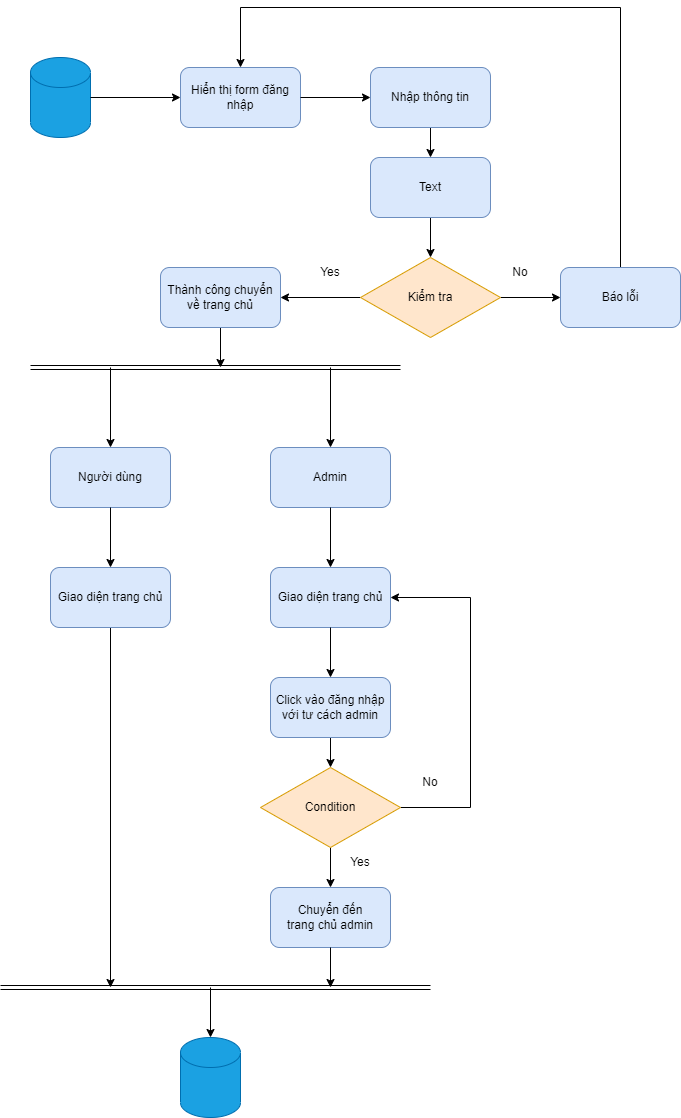

The diagram above was exported from draw.io. Its source (the exported page's mxGraphModel, read from the mxfile embedded in the PNG):
<mxGraphModel dx="994" dy="564" grid="1" gridSize="10" guides="1" tooltips="1" connect="1" arrows="1" fold="1" page="1" pageScale="1" pageWidth="827" pageHeight="1169" math="0" shadow="0">
  <root>
    <mxCell id="0" />
    <mxCell id="1" parent="0" />
    <mxCell id="qofhjOdbY2ZcRa1VPk3d-1" value="" style="shape=cylinder3;whiteSpace=wrap;html=1;boundedLbl=1;backgroundOutline=1;size=15;fillColor=#1ba1e2;fontColor=#ffffff;strokeColor=#006EAF;" vertex="1" parent="1">
      <mxGeometry x="40" y="120" width="60" height="80" as="geometry" />
    </mxCell>
    <mxCell id="qofhjOdbY2ZcRa1VPk3d-2" value="" style="endArrow=classic;html=1;rounded=0;exitX=1;exitY=0.5;exitDx=0;exitDy=0;exitPerimeter=0;" edge="1" parent="1" source="qofhjOdbY2ZcRa1VPk3d-1">
      <mxGeometry width="50" height="50" relative="1" as="geometry">
        <mxPoint x="390" y="320" as="sourcePoint" />
        <mxPoint x="190" y="160" as="targetPoint" />
        <Array as="points" />
      </mxGeometry>
    </mxCell>
    <mxCell id="qofhjOdbY2ZcRa1VPk3d-3" value="" style="rounded=1;whiteSpace=wrap;html=1;fillColor=#dae8fc;strokeColor=#6c8ebf;" vertex="1" parent="1">
      <mxGeometry x="190" y="130" width="120" height="60" as="geometry" />
    </mxCell>
    <mxCell id="qofhjOdbY2ZcRa1VPk3d-4" value="" style="endArrow=classic;html=1;rounded=0;exitX=1;exitY=0.5;exitDx=0;exitDy=0;" edge="1" parent="1" source="qofhjOdbY2ZcRa1VPk3d-3">
      <mxGeometry width="50" height="50" relative="1" as="geometry">
        <mxPoint x="330" y="290" as="sourcePoint" />
        <mxPoint x="380" y="160" as="targetPoint" />
      </mxGeometry>
    </mxCell>
    <mxCell id="qofhjOdbY2ZcRa1VPk3d-7" style="edgeStyle=orthogonalEdgeStyle;rounded=0;orthogonalLoop=1;jettySize=auto;html=1;" edge="1" parent="1" source="qofhjOdbY2ZcRa1VPk3d-5" target="qofhjOdbY2ZcRa1VPk3d-6">
      <mxGeometry relative="1" as="geometry" />
    </mxCell>
    <mxCell id="qofhjOdbY2ZcRa1VPk3d-5" value="" style="rounded=1;whiteSpace=wrap;html=1;fillColor=#dae8fc;strokeColor=#6c8ebf;" vertex="1" parent="1">
      <mxGeometry x="380" y="130" width="120" height="60" as="geometry" />
    </mxCell>
    <mxCell id="qofhjOdbY2ZcRa1VPk3d-9" style="edgeStyle=orthogonalEdgeStyle;rounded=0;orthogonalLoop=1;jettySize=auto;html=1;exitX=0.5;exitY=1;exitDx=0;exitDy=0;" edge="1" parent="1" source="qofhjOdbY2ZcRa1VPk3d-6" target="qofhjOdbY2ZcRa1VPk3d-8">
      <mxGeometry relative="1" as="geometry" />
    </mxCell>
    <mxCell id="qofhjOdbY2ZcRa1VPk3d-6" value="" style="rounded=1;whiteSpace=wrap;html=1;fillColor=#dae8fc;strokeColor=#6c8ebf;" vertex="1" parent="1">
      <mxGeometry x="380" y="220" width="120" height="60" as="geometry" />
    </mxCell>
    <mxCell id="qofhjOdbY2ZcRa1VPk3d-11" style="edgeStyle=orthogonalEdgeStyle;rounded=0;orthogonalLoop=1;jettySize=auto;html=1;exitX=1;exitY=0.5;exitDx=0;exitDy=0;entryX=0;entryY=0.5;entryDx=0;entryDy=0;" edge="1" parent="1" source="qofhjOdbY2ZcRa1VPk3d-8" target="qofhjOdbY2ZcRa1VPk3d-12">
      <mxGeometry relative="1" as="geometry">
        <mxPoint x="540" y="360" as="targetPoint" />
      </mxGeometry>
    </mxCell>
    <mxCell id="qofhjOdbY2ZcRa1VPk3d-18" style="edgeStyle=orthogonalEdgeStyle;rounded=0;orthogonalLoop=1;jettySize=auto;html=1;exitX=0;exitY=0.5;exitDx=0;exitDy=0;" edge="1" parent="1" source="qofhjOdbY2ZcRa1VPk3d-8" target="qofhjOdbY2ZcRa1VPk3d-17">
      <mxGeometry relative="1" as="geometry" />
    </mxCell>
    <mxCell id="qofhjOdbY2ZcRa1VPk3d-8" value="" style="rhombus;whiteSpace=wrap;html=1;fillColor=#ffe6cc;strokeColor=#d79b00;" vertex="1" parent="1">
      <mxGeometry x="370" y="320" width="140" height="80" as="geometry" />
    </mxCell>
    <mxCell id="qofhjOdbY2ZcRa1VPk3d-64" style="edgeStyle=orthogonalEdgeStyle;rounded=0;orthogonalLoop=1;jettySize=auto;html=1;exitX=0.5;exitY=0;exitDx=0;exitDy=0;entryX=0.5;entryY=0;entryDx=0;entryDy=0;" edge="1" parent="1" source="qofhjOdbY2ZcRa1VPk3d-12" target="qofhjOdbY2ZcRa1VPk3d-3">
      <mxGeometry relative="1" as="geometry">
        <Array as="points">
          <mxPoint x="630" y="70" />
          <mxPoint x="250" y="70" />
        </Array>
      </mxGeometry>
    </mxCell>
    <mxCell id="qofhjOdbY2ZcRa1VPk3d-12" value="" style="rounded=1;whiteSpace=wrap;html=1;fillColor=#dae8fc;strokeColor=#6c8ebf;" vertex="1" parent="1">
      <mxGeometry x="570" y="330" width="120" height="60" as="geometry" />
    </mxCell>
    <mxCell id="qofhjOdbY2ZcRa1VPk3d-20" style="edgeStyle=orthogonalEdgeStyle;rounded=0;orthogonalLoop=1;jettySize=auto;html=1;exitX=0.5;exitY=1;exitDx=0;exitDy=0;" edge="1" parent="1" source="qofhjOdbY2ZcRa1VPk3d-17">
      <mxGeometry relative="1" as="geometry">
        <mxPoint x="230" y="430" as="targetPoint" />
      </mxGeometry>
    </mxCell>
    <mxCell id="qofhjOdbY2ZcRa1VPk3d-17" value="" style="rounded=1;whiteSpace=wrap;html=1;fillColor=#dae8fc;strokeColor=#6c8ebf;" vertex="1" parent="1">
      <mxGeometry x="170" y="330" width="120" height="60" as="geometry" />
    </mxCell>
    <mxCell id="qofhjOdbY2ZcRa1VPk3d-21" value="" style="shape=link;html=1;rounded=0;" edge="1" parent="1">
      <mxGeometry width="100" relative="1" as="geometry">
        <mxPoint x="40" y="430" as="sourcePoint" />
        <mxPoint x="410" y="430" as="targetPoint" />
      </mxGeometry>
    </mxCell>
    <mxCell id="qofhjOdbY2ZcRa1VPk3d-22" value="" style="endArrow=classic;html=1;rounded=0;" edge="1" parent="1">
      <mxGeometry width="50" height="50" relative="1" as="geometry">
        <mxPoint x="120" y="430" as="sourcePoint" />
        <mxPoint x="120" y="510" as="targetPoint" />
      </mxGeometry>
    </mxCell>
    <mxCell id="qofhjOdbY2ZcRa1VPk3d-23" value="" style="endArrow=classic;html=1;rounded=0;" edge="1" parent="1">
      <mxGeometry width="50" height="50" relative="1" as="geometry">
        <mxPoint x="340" y="430" as="sourcePoint" />
        <mxPoint x="340" y="510" as="targetPoint" />
      </mxGeometry>
    </mxCell>
    <mxCell id="qofhjOdbY2ZcRa1VPk3d-24" value="" style="rounded=1;whiteSpace=wrap;html=1;fillColor=#dae8fc;strokeColor=#6c8ebf;" vertex="1" parent="1">
      <mxGeometry x="60" y="510" width="120" height="60" as="geometry" />
    </mxCell>
    <mxCell id="qofhjOdbY2ZcRa1VPk3d-25" value="" style="rounded=1;whiteSpace=wrap;html=1;fillColor=#dae8fc;strokeColor=#6c8ebf;" vertex="1" parent="1">
      <mxGeometry x="280" y="510" width="120" height="60" as="geometry" />
    </mxCell>
    <mxCell id="qofhjOdbY2ZcRa1VPk3d-26" value="" style="endArrow=classic;html=1;rounded=0;exitX=0.5;exitY=1;exitDx=0;exitDy=0;" edge="1" parent="1" source="qofhjOdbY2ZcRa1VPk3d-24">
      <mxGeometry width="50" height="50" relative="1" as="geometry">
        <mxPoint x="120" y="700" as="sourcePoint" />
        <mxPoint x="120" y="630" as="targetPoint" />
      </mxGeometry>
    </mxCell>
    <mxCell id="qofhjOdbY2ZcRa1VPk3d-44" style="edgeStyle=orthogonalEdgeStyle;rounded=0;orthogonalLoop=1;jettySize=auto;html=1;exitX=0.5;exitY=1;exitDx=0;exitDy=0;" edge="1" parent="1" source="qofhjOdbY2ZcRa1VPk3d-27">
      <mxGeometry relative="1" as="geometry">
        <mxPoint x="120" y="1050" as="targetPoint" />
      </mxGeometry>
    </mxCell>
    <mxCell id="qofhjOdbY2ZcRa1VPk3d-27" value="" style="rounded=1;whiteSpace=wrap;html=1;fillColor=#dae8fc;strokeColor=#6c8ebf;" vertex="1" parent="1">
      <mxGeometry x="60" y="630" width="120" height="60" as="geometry" />
    </mxCell>
    <mxCell id="qofhjOdbY2ZcRa1VPk3d-28" value="" style="endArrow=classic;html=1;rounded=0;exitX=0.5;exitY=1;exitDx=0;exitDy=0;" edge="1" parent="1" source="qofhjOdbY2ZcRa1VPk3d-25">
      <mxGeometry width="50" height="50" relative="1" as="geometry">
        <mxPoint x="320" y="680" as="sourcePoint" />
        <mxPoint x="340" y="630" as="targetPoint" />
      </mxGeometry>
    </mxCell>
    <mxCell id="qofhjOdbY2ZcRa1VPk3d-29" value="" style="rounded=1;whiteSpace=wrap;html=1;fillColor=#dae8fc;strokeColor=#6c8ebf;" vertex="1" parent="1">
      <mxGeometry x="280" y="630" width="120" height="60" as="geometry" />
    </mxCell>
    <mxCell id="qofhjOdbY2ZcRa1VPk3d-30" value="" style="endArrow=classic;html=1;rounded=0;exitX=0.5;exitY=1;exitDx=0;exitDy=0;" edge="1" parent="1" source="qofhjOdbY2ZcRa1VPk3d-29">
      <mxGeometry width="50" height="50" relative="1" as="geometry">
        <mxPoint x="340" y="760" as="sourcePoint" />
        <mxPoint x="340" y="740" as="targetPoint" />
      </mxGeometry>
    </mxCell>
    <mxCell id="qofhjOdbY2ZcRa1VPk3d-35" style="edgeStyle=orthogonalEdgeStyle;rounded=0;orthogonalLoop=1;jettySize=auto;html=1;exitX=0.5;exitY=1;exitDx=0;exitDy=0;entryX=0.5;entryY=0;entryDx=0;entryDy=0;" edge="1" parent="1" source="qofhjOdbY2ZcRa1VPk3d-31" target="qofhjOdbY2ZcRa1VPk3d-34">
      <mxGeometry relative="1" as="geometry" />
    </mxCell>
    <mxCell id="qofhjOdbY2ZcRa1VPk3d-42" style="edgeStyle=orthogonalEdgeStyle;rounded=0;orthogonalLoop=1;jettySize=auto;html=1;exitX=1;exitY=0.5;exitDx=0;exitDy=0;entryX=1;entryY=0.5;entryDx=0;entryDy=0;" edge="1" parent="1" source="qofhjOdbY2ZcRa1VPk3d-31" target="qofhjOdbY2ZcRa1VPk3d-29">
      <mxGeometry relative="1" as="geometry">
        <Array as="points">
          <mxPoint x="480" y="870" />
          <mxPoint x="480" y="660" />
        </Array>
      </mxGeometry>
    </mxCell>
    <mxCell id="qofhjOdbY2ZcRa1VPk3d-31" value="" style="rhombus;whiteSpace=wrap;html=1;fillColor=#ffe6cc;strokeColor=#d79b00;" vertex="1" parent="1">
      <mxGeometry x="270" y="830" width="140" height="80" as="geometry" />
    </mxCell>
    <mxCell id="qofhjOdbY2ZcRa1VPk3d-34" value="" style="rounded=1;whiteSpace=wrap;html=1;fillColor=#dae8fc;strokeColor=#6c8ebf;" vertex="1" parent="1">
      <mxGeometry x="280" y="950" width="120" height="60" as="geometry" />
    </mxCell>
    <mxCell id="qofhjOdbY2ZcRa1VPk3d-41" style="edgeStyle=orthogonalEdgeStyle;rounded=0;orthogonalLoop=1;jettySize=auto;html=1;exitX=0.5;exitY=1;exitDx=0;exitDy=0;entryX=0.5;entryY=0;entryDx=0;entryDy=0;" edge="1" parent="1" source="qofhjOdbY2ZcRa1VPk3d-37" target="qofhjOdbY2ZcRa1VPk3d-31">
      <mxGeometry relative="1" as="geometry" />
    </mxCell>
    <mxCell id="qofhjOdbY2ZcRa1VPk3d-37" value="" style="rounded=1;whiteSpace=wrap;html=1;fillColor=#dae8fc;strokeColor=#6c8ebf;" vertex="1" parent="1">
      <mxGeometry x="280" y="740" width="120" height="60" as="geometry" />
    </mxCell>
    <mxCell id="qofhjOdbY2ZcRa1VPk3d-45" value="" style="endArrow=classic;html=1;rounded=0;exitX=0.5;exitY=1;exitDx=0;exitDy=0;" edge="1" parent="1" source="qofhjOdbY2ZcRa1VPk3d-34">
      <mxGeometry width="50" height="50" relative="1" as="geometry">
        <mxPoint x="340" y="1100" as="sourcePoint" />
        <mxPoint x="340" y="1050" as="targetPoint" />
      </mxGeometry>
    </mxCell>
    <mxCell id="qofhjOdbY2ZcRa1VPk3d-46" value="" style="shape=link;html=1;rounded=0;" edge="1" parent="1">
      <mxGeometry width="100" relative="1" as="geometry">
        <mxPoint x="10" y="1050" as="sourcePoint" />
        <mxPoint x="440" y="1050" as="targetPoint" />
      </mxGeometry>
    </mxCell>
    <mxCell id="qofhjOdbY2ZcRa1VPk3d-47" value="" style="endArrow=classic;html=1;rounded=0;" edge="1" parent="1">
      <mxGeometry width="50" height="50" relative="1" as="geometry">
        <mxPoint x="220" y="1050" as="sourcePoint" />
        <mxPoint x="220" y="1100" as="targetPoint" />
      </mxGeometry>
    </mxCell>
    <mxCell id="qofhjOdbY2ZcRa1VPk3d-48" value="" style="shape=cylinder3;whiteSpace=wrap;html=1;boundedLbl=1;backgroundOutline=1;size=15;fillColor=#1ba1e2;fontColor=#ffffff;strokeColor=#006EAF;" vertex="1" parent="1">
      <mxGeometry x="190" y="1100" width="60" height="80" as="geometry" />
    </mxCell>
    <mxCell id="qofhjOdbY2ZcRa1VPk3d-49" value="Condition" style="text;html=1;strokeColor=none;fillColor=none;align=center;verticalAlign=middle;whiteSpace=wrap;rounded=0;" vertex="1" parent="1">
      <mxGeometry x="310" y="855" width="60" height="30" as="geometry" />
    </mxCell>
    <mxCell id="qofhjOdbY2ZcRa1VPk3d-50" value="No" style="text;html=1;strokeColor=none;fillColor=none;align=center;verticalAlign=middle;whiteSpace=wrap;rounded=0;" vertex="1" parent="1">
      <mxGeometry x="410" y="830" width="60" height="30" as="geometry" />
    </mxCell>
    <mxCell id="qofhjOdbY2ZcRa1VPk3d-51" value="Yes" style="text;html=1;strokeColor=none;fillColor=none;align=center;verticalAlign=middle;whiteSpace=wrap;rounded=0;" vertex="1" parent="1">
      <mxGeometry x="340" y="910" width="60" height="30" as="geometry" />
    </mxCell>
    <mxCell id="qofhjOdbY2ZcRa1VPk3d-52" value="Click vào đăng nhập với tư cách admin" style="text;html=1;strokeColor=none;fillColor=none;align=center;verticalAlign=middle;whiteSpace=wrap;rounded=0;" vertex="1" parent="1">
      <mxGeometry x="275" y="755" width="130" height="30" as="geometry" />
    </mxCell>
    <mxCell id="qofhjOdbY2ZcRa1VPk3d-53" value="Giao diện trang chủ" style="text;html=1;strokeColor=none;fillColor=none;align=center;verticalAlign=middle;whiteSpace=wrap;rounded=0;" vertex="1" parent="1">
      <mxGeometry x="285" y="645" width="110" height="30" as="geometry" />
    </mxCell>
    <mxCell id="qofhjOdbY2ZcRa1VPk3d-54" value="Giao diện trang chủ" style="text;html=1;strokeColor=none;fillColor=none;align=center;verticalAlign=middle;whiteSpace=wrap;rounded=0;" vertex="1" parent="1">
      <mxGeometry x="65" y="645" width="110" height="30" as="geometry" />
    </mxCell>
    <mxCell id="qofhjOdbY2ZcRa1VPk3d-55" value="Người dùng" style="text;html=1;strokeColor=none;fillColor=none;align=center;verticalAlign=middle;whiteSpace=wrap;rounded=0;" vertex="1" parent="1">
      <mxGeometry x="80" y="525" width="80" height="30" as="geometry" />
    </mxCell>
    <mxCell id="qofhjOdbY2ZcRa1VPk3d-56" value="Admin" style="text;html=1;strokeColor=none;fillColor=none;align=center;verticalAlign=middle;whiteSpace=wrap;rounded=0;" vertex="1" parent="1">
      <mxGeometry x="310" y="525" width="60" height="30" as="geometry" />
    </mxCell>
    <mxCell id="qofhjOdbY2ZcRa1VPk3d-57" value="Chuyển đến trang chủ admin" style="text;html=1;strokeColor=none;fillColor=none;align=center;verticalAlign=middle;whiteSpace=wrap;rounded=0;" vertex="1" parent="1">
      <mxGeometry x="295" y="965" width="90" height="30" as="geometry" />
    </mxCell>
    <mxCell id="qofhjOdbY2ZcRa1VPk3d-58" value="Kiểm tra" style="text;html=1;strokeColor=none;fillColor=none;align=center;verticalAlign=middle;whiteSpace=wrap;rounded=0;" vertex="1" parent="1">
      <mxGeometry x="410" y="345" width="60" height="30" as="geometry" />
    </mxCell>
    <mxCell id="qofhjOdbY2ZcRa1VPk3d-59" value="Thành công chuyển về trang chủ" style="text;html=1;strokeColor=none;fillColor=none;align=center;verticalAlign=middle;whiteSpace=wrap;rounded=0;" vertex="1" parent="1">
      <mxGeometry x="175" y="345" width="110" height="30" as="geometry" />
    </mxCell>
    <mxCell id="qofhjOdbY2ZcRa1VPk3d-60" value="Báo lỗi" style="text;html=1;strokeColor=none;fillColor=none;align=center;verticalAlign=middle;whiteSpace=wrap;rounded=0;" vertex="1" parent="1">
      <mxGeometry x="600" y="345" width="60" height="30" as="geometry" />
    </mxCell>
    <mxCell id="qofhjOdbY2ZcRa1VPk3d-61" value="Text" style="text;html=1;strokeColor=none;fillColor=none;align=center;verticalAlign=middle;whiteSpace=wrap;rounded=0;" vertex="1" parent="1">
      <mxGeometry x="410" y="235" width="60" height="30" as="geometry" />
    </mxCell>
    <mxCell id="qofhjOdbY2ZcRa1VPk3d-62" value="Nhập thông tin" style="text;html=1;strokeColor=none;fillColor=none;align=center;verticalAlign=middle;whiteSpace=wrap;rounded=0;" vertex="1" parent="1">
      <mxGeometry x="397" y="145" width="86" height="30" as="geometry" />
    </mxCell>
    <mxCell id="qofhjOdbY2ZcRa1VPk3d-63" value="Hiển thị form đăng nhập" style="text;html=1;strokeColor=none;fillColor=none;align=center;verticalAlign=middle;whiteSpace=wrap;rounded=0;" vertex="1" parent="1">
      <mxGeometry x="195" y="145" width="110" height="30" as="geometry" />
    </mxCell>
    <mxCell id="qofhjOdbY2ZcRa1VPk3d-65" value="Yes" style="text;html=1;strokeColor=none;fillColor=none;align=center;verticalAlign=middle;whiteSpace=wrap;rounded=0;" vertex="1" parent="1">
      <mxGeometry x="310" y="320" width="60" height="30" as="geometry" />
    </mxCell>
    <mxCell id="qofhjOdbY2ZcRa1VPk3d-66" value="No" style="text;html=1;strokeColor=none;fillColor=none;align=center;verticalAlign=middle;whiteSpace=wrap;rounded=0;" vertex="1" parent="1">
      <mxGeometry x="500" y="320" width="60" height="30" as="geometry" />
    </mxCell>
  </root>
</mxGraphModel>